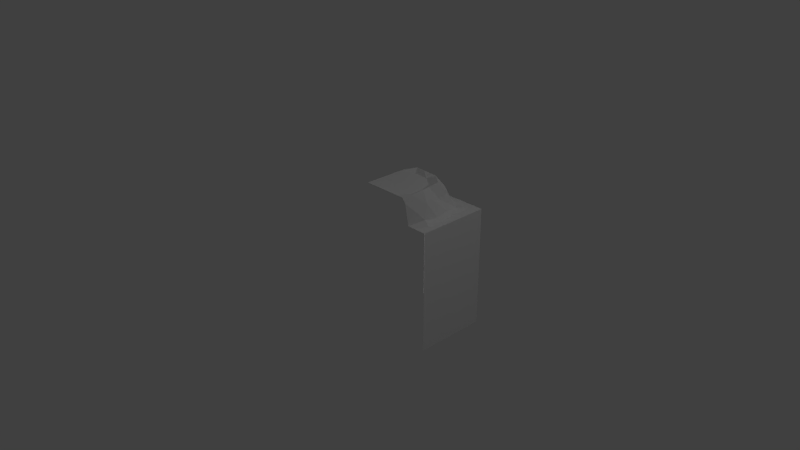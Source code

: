 # Source: GrassWaterBorderBlock_OuterCorner.blend  (saved by Blender 2.74.0; exported with 4.5.12 LTS)
import bpy
from mathutils import Matrix  # noqa: F401  (used for matrix-valued properties, if any)

bpy.ops.wm.read_factory_settings(use_empty=True)
scene = bpy.context.scene
scene.name = 'Scene'

# ---- collections
col_collection_1 = bpy.data.collections.new('Collection 1'); scene.collection.children.link(col_collection_1)

# ---- materials (node trees are filled in below, after node groups)
mat_material = bpy.data.materials.new('Material')
mat_material.alpha_threshold = 0.0
mat_material.use_transparent_shadow = False
mat_material.roughness = 0.5
mat_material.specular_intensity = 0.0
mat_material.line_color = (0.0, 0.0, 0.0, 1.0)

# ---- material node trees

# ---- world
world_world = bpy.data.worlds.new('World'); scene.world = world_world
world_world.color = (0.05088, 0.05088, 0.05088)
world_world.use_sun_shadow = False
world_world.sun_shadow_jitter_overblur = 0.0
world_world.cycles.sampling_method = 'NONE'
world_world.cycles.sample_map_resolution = 256

# ---- cameras
cam_camera = bpy.data.cameras.new('Camera')
cam_camera.clip_end = 100.0
cam_camera.lens = 35.0
cam_camera.sensor_width = 32.0
cam_camera.sensor_height = 18.0
cam_camera.ortho_scale = 7.314
cam_camera.dof.focus_distance = 0.0
cam_camera.dof.aperture_fstop = 128.0

# ---- lights
light_point = bpy.data.lights.new('Point', 'POINT')
light_point.transmission_factor = 0.0
light_point.energy = 100.0
light_point.shadow_buffer_clip_start = 0.5
light_point.shadow_soft_size = 0.1
light_point.shadow_maximum_resolution = 0.006
light_point.use_absolute_resolution = True
light_point.cycles.use_multiple_importance_sampling = False
light_lamp = bpy.data.lights.new('Lamp', 'POINT')
light_lamp.transmission_factor = 0.0
light_lamp.cutoff_distance = 30.0
light_lamp.energy = 100.0
light_lamp.shadow_buffer_clip_start = 1.001
light_lamp.shadow_soft_size = 0.1
light_lamp.shadow_maximum_resolution = 0.006
light_lamp.use_absolute_resolution = True
light_lamp.cycles.use_multiple_importance_sampling = False
light_point_001 = bpy.data.lights.new('Point.001', 'POINT')
light_point_001.transmission_factor = 0.0
light_point_001.energy = 100.0
light_point_001.shadow_buffer_clip_start = 0.5
light_point_001.shadow_soft_size = 0.1
light_point_001.shadow_maximum_resolution = 0.006
light_point_001.use_absolute_resolution = True
light_point_001.cycles.use_multiple_importance_sampling = False

# ---- meshes
me_cube_001 = bpy.data.meshes.new('Cube.001')
me_cube_001.from_pydata([(1.0, -1.0, -1.0), (0.0, 1.0, 0.0), (1.0, -1.0, 0.0), (0.0, 0.6579, -0.8415), (1.0, 0.6578, -1.0), (0.6165, 0.9999, -0.1496), (0.4994, 0.6578, -0.9023), (0.5248, 1.0, 0.0), (0.5586, 1.0, -0.5049), (0.8684, 0.6578, -1.0), (0.8412, 0.6579, 0.0), (0.9199, 0.6578, -0.3987), (0.8773, 0.6578, -0.8541), (0.8993, 0.6578, -0.1641), (0.6845, 0.6578, -0.9135), (0.1305, 0.6578, -0.9054), (1.0, 0.6578, 0.0), (0.0, 0.6578, -1.0), (0.0, -1.0, -1.0), (0.1983, 1.0, -0.6265), (0.0, 0.9995, -0.5248), (0.6154, 0.9999, -0.3338), (0.4041, 1.0, -0.6157), (0.8745, 0.6578, -0.6018), (0.315, 0.6578, -0.9328), (0.0, 0.6572, -0.7217), (0.4634, 0.7099, -0.8345), (0.7216, 0.658, 1.858e-09), (0.852, 0.6857, -0.3668), (0.794, 0.6731, -0.7828), (0.8446, 0.7311, -0.1599), (0.643, 0.7223, -0.8271), (0.127, 0.6967, -0.8188), (0.8221, 0.7175, -0.5547), (0.3075, 0.6675, -0.8302), (0.0, 0.9376, -0.6701), (0.4271, 0.9169, -0.7703), (0.6699, 0.938, -4.179e-09), (0.7591, 0.891, -0.3845), (0.7122, 0.9027, -0.6619), (0.8009, 0.9069, -0.2363), (0.6006, 0.9189, -0.7475), (0.09691, 0.859, -0.7575), (0.7346, 0.8456, -0.5268), (0.2421, 0.8932, -0.7583), (0.0, 0.9998, -0.6178), (0.4921, 1.042, -0.6909), (0.6175, 1.0, 1.224e-10), (0.7215, 1.062, -0.2438), (0.6855, 1.061, -0.5378), (0.6766, 1.029, -0.09396), (0.5785, 1.068, -0.6109), (0.1479, 1.044, -0.7093), (0.6739, 1.037, -0.3903), (0.3085, 1.064, -0.6692)], [], [(15, 24, 6, 14, 12, 9, 17, 3), (9, 12, 23, 11, 13, 10, 16, 4), (7, 5, 21, 8, 22, 19, 20, 1), (15, 3, 25, 32), (11, 23, 33, 28), (10, 13, 30, 27), (24, 15, 32, 34), (6, 24, 34, 26), (13, 11, 28, 30), (14, 6, 26, 31), (12, 14, 31, 29), (23, 12, 29, 33), (29, 31, 39), (43, 29, 39), (33, 29, 43), (38, 33, 43), (28, 33, 38), (40, 28, 38), (30, 28, 40), (37, 30, 40), (37, 27, 30), (49, 39, 51), (43, 39, 49), (53, 43, 49), (38, 43, 53), (48, 38, 53), (40, 38, 48), (50, 40, 48), (40, 50, 37), (50, 47, 37), (19, 52, 20), (45, 20, 52), (52, 19, 54), (19, 22, 54), (54, 22, 46), (46, 22, 51), (22, 8, 51), (51, 8, 49), (49, 8, 53), (8, 21, 53), (53, 21, 48), (21, 5, 48), (48, 5, 50), (5, 7, 50), (50, 7, 47), (39, 41, 51), (51, 41, 46), (41, 36, 46), (46, 36, 54), (36, 44, 54), (54, 44, 52), (44, 42, 52), (52, 42, 45), (42, 35, 45), (39, 31, 41), (31, 26, 41), (41, 26, 36), (26, 34, 36), (36, 34, 44), (34, 32, 44), (44, 32, 42), (32, 25, 42), (42, 25, 35), (0, 4, 16, 2), (0, 18, 17, 4)])
_uv = me_cube_001.uv_layers.new(name='UVMap')
_uv.uv.foreach_set('vector', [0.06641, 0.2725, 0.1006, 0.2656, 0.1387, 0.2725, 0.1748, 0.2705, 0.2148, 0.2832, 0.2119, 0.252, 0.03809, 0.252, 0.03809, 0.2793, 0.2178, 0.252, 0.2197, 0.2842, 0.2197, 0.3408, 0.2295, 0.3867, 0.2256, 0.4395, 0.2246, 0.4766, 0.248, 0.4766, 0.248, 0.252, 0.4346, 0.1973, 0.4424, 0.166, 0.4414, 0.126, 0.4297, 0.08984, 0.3965, 0.06543, 0.3525, 0.06348, 0.3096, 0.07324, 0.3096, 0.1973, 0.5498, 0.0332, 0.5205, 0.04102, 0.5205, 0.06641, 0.5488, 0.05078, 0.7246, 0.1455, 0.7148, 0.1006, 0.7031, 0.1104, 0.71, 0.1514, 0.7188, 0.2324, 0.7197, 0.1973, 0.708, 0.1982, 0.6982, 0.2324, 0.5908, 0.02734, 0.5498, 0.0332, 0.5488, 0.05078, 0.5889, 0.0498, 0.6309, 0.0332, 0.5908, 0.02734, 0.5889, 0.0498, 0.624, 0.04883, 0.7197, 0.1973, 0.7246, 0.1455, 0.71, 0.1514, 0.708, 0.1982, 0.6719, 0.03125, 0.6309, 0.0332, 0.624, 0.04883, 0.6631, 0.0498, 0.7148, 0.04395, 0.6719, 0.03125, 0.6631, 0.0498, 0.6963, 0.05957, 0.7148, 0.1006, 0.7148, 0.04395, 0.6963, 0.05957, 0.7031, 0.1104, 0.7217, 0.3799, 0.6855, 0.3926, 0.7021, 0.4355, 0.6865, 0.3789, 0.6543, 0.332, 0.6973, 0.3535, 0.6631, 0.374, 0.6543, 0.332, 0.6865, 0.3789, 0.6943, 0.4053, 0.6631, 0.374, 0.6865, 0.3789, 0.6572, 0.4082, 0.6631, 0.374, 0.6943, 0.4053, 0.6973, 0.4316, 0.6572, 0.4082, 0.6943, 0.4053, 0.666, 0.4463, 0.6572, 0.4082, 0.6973, 0.4316, 0.6875, 0.4756, 0.666, 0.4463, 0.6973, 0.4316, 0.6875, 0.4756, 0.6533, 0.4756, 0.666, 0.4463, 0.6572, 0.3027, 0.6621, 0.2744, 0.6377, 0.3047, 0.6865, 0.3789, 0.6973, 0.3535, 0.7256, 0.377, 0.623, 0.3271, 0.5625, 0.2842, 0.6309, 0.2812, 0.6943, 0.4053, 0.6865, 0.3789, 0.7217, 0.4043, 0.6309, 0.373, 0.5771, 0.3291, 0.623, 0.3271, 0.6973, 0.4316, 0.6943, 0.4053, 0.7266, 0.4316, 0.6211, 0.4209, 0.582, 0.376, 0.6309, 0.373, 0.6973, 0.4316, 0.7207, 0.459, 0.6875, 0.4756, 0.6211, 0.4209, 0.6162, 0.4502, 0.5645, 0.4502, 0.5684, 0.3613, 0.5586, 0.3457, 0.5312, 0.3691, 0.5312, 0.3506, 0.5312, 0.3691, 0.5586, 0.3457, 0.5586, 0.3457, 0.5684, 0.3613, 0.5879, 0.3535, 0.5771, 0.459, 0.627, 0.459, 0.6035, 0.4746, 0.5879, 0.3535, 0.6055, 0.3623, 0.6221, 0.3496, 0.6221, 0.3496, 0.6055, 0.3623, 0.6377, 0.3633, 0.6055, 0.3623, 0.6338, 0.3828, 0.6377, 0.3633, 0.6377, 0.3633, 0.6338, 0.3828, 0.6572, 0.377, 0.6572, 0.377, 0.6338, 0.3828, 0.6543, 0.4043, 0.6338, 0.3828, 0.6445, 0.415, 0.6543, 0.4043, 0.6543, 0.4043, 0.6445, 0.415, 0.6641, 0.4316, 0.6445, 0.415, 0.6445, 0.4482, 0.6641, 0.4316, 0.6641, 0.4316, 0.6445, 0.4482, 0.668, 0.459, 0.6445, 0.4482, 0.6387, 0.4756, 0.668, 0.459, 0.668, 0.459, 0.6387, 0.4756, 0.6553, 0.4756, 0.6621, 0.3535, 0.6416, 0.3379, 0.6377, 0.3633, 0.6377, 0.3633, 0.6416, 0.3379, 0.6221, 0.3496, 0.6748, 0.4404, 0.6328, 0.4395, 0.6484, 0.4688, 0.6221, 0.2998, 0.6094, 0.2764, 0.5879, 0.3037, 0.6328, 0.4395, 0.5879, 0.4326, 0.6035, 0.4746, 0.5879, 0.3037, 0.5762, 0.2725, 0.5586, 0.2998, 0.5879, 0.4326, 0.5527, 0.4248, 0.5645, 0.4697, 0.5586, 0.2998, 0.5488, 0.2666, 0.5312, 0.293, 0.5527, 0.4248, 0.5283, 0.4219, 0.5283, 0.46, 0.7021, 0.4355, 0.6855, 0.3926, 0.6748, 0.4404, 0.6855, 0.3926, 0.6406, 0.3887, 0.6748, 0.4404, 0.6748, 0.4404, 0.6406, 0.3887, 0.6328, 0.4395, 0.6406, 0.3887, 0.6035, 0.3789, 0.6328, 0.4395, 0.6328, 0.4395, 0.6035, 0.3789, 0.5879, 0.4326, 0.6035, 0.3789, 0.5596, 0.3857, 0.5879, 0.4326, 0.5879, 0.4326, 0.5596, 0.3857, 0.5527, 0.4248, 0.5596, 0.3857, 0.5283, 0.3779, 0.5527, 0.4248, 0.5527, 0.4248, 0.5283, 0.3779, 0.5283, 0.4219, 0.2529, 0.003906, 0.4961, 0.003906, 0.4961, 0.1504, 0.2529, 0.1504, 0.4961, 0.003906, 0.3516, 0.003906, 0.3516, 0.248, 0.4961, 0.248])
me_cube_001.materials.append(mat_material)
me_cube_001.use_remesh_preserve_volume = False
me_cube_001.use_remesh_preserve_attributes = False
me_cube_001.use_mirror_vertex_groups = False
me_cube_001.update()
me_cube_001.normals_split_custom_set([tuple(v) for v in zip(*[iter([1.132e-06, 1.0, 0.0, 1.132e-06, 1.0, 0.0, 1.132e-06, 1.0, 0.0, 1.132e-06, 1.0, 0.0, 1.132e-06, 1.0, 0.0, 1.132e-06, 1.0, 0.0, 1.132e-06, 1.0, 0.0, 1.132e-06, 1.0, 0.0, -4.017e-07, 1.0, -9.868e-07, -4.017e-07, 1.0, -9.868e-07, -4.017e-07, 1.0, -9.868e-07, -4.017e-07, 1.0, -9.868e-07, -4.017e-07, 1.0, -9.868e-07, -4.017e-07, 1.0, -9.868e-07, -4.017e-07, 1.0, -9.868e-07, -4.017e-07, 1.0, -9.868e-07, -0.0004522, 1.0, -1.306e-05, -0.0004522, 1.0, -1.306e-05, -0.0004522, 1.0, -1.306e-05, -0.0004522, 1.0, -1.306e-05, -0.0004522, 1.0, -1.306e-05, -0.0004522, 1.0, -1.306e-05, -0.0004522, 1.0, -1.306e-05, -0.0004522, 1.0, -1.306e-05, -0.2582, 0.9492, -0.18, -0.2582, 0.9492, -0.18, -0.2582, 0.9492, -0.18, -0.2582, 0.9492, -0.18, 0.569, 0.8212, -0.04284, 0.569, 0.8212, -0.04284, 0.569, 0.8212, -0.04284, 0.569, 0.8212, -0.04284, 0.3649, 0.8435, 0.3942, 0.3649, 0.8435, 0.3942, 0.3649, 0.8435, 0.3942, 0.3649, 0.8435, 0.3942, 0.05149, 0.9681, -0.2452, 0.05149, 0.9681, -0.2452, 0.05149, 0.9681, -0.2452, 0.05149, 0.9681, -0.2452, -0.08819, 0.9292, -0.3588, -0.08819, 0.9292, -0.3588, -0.08819, 0.9292, -0.3588, -0.08819, 0.9292, -0.3588, 0.6287, 0.7766, -0.03997, 0.6287, 0.7766, -0.03997, 0.6287, 0.7766, -0.03997, 0.6287, 0.7766, -0.03997, -0.03325, 0.7893, -0.6131, -0.03325, 0.7893, -0.6131, -0.03325, 0.7893, -0.6131, -0.03325, 0.7893, -0.6131, 0.222, 0.9296, -0.2942, 0.222, 0.9296, -0.2942, 0.222, 0.9296, -0.2942, 0.222, 0.9296, -0.2942, 0.4083, 0.9068, -0.1053, 0.4083, 0.9068, -0.1053, 0.4083, 0.9068, -0.1053, 0.4083, 0.9068, -0.1053, 0.3935, 0.5342, -0.7482, 0.3935, 0.5342, -0.7482, 0.3935, 0.5342, -0.7482, 0.94, 0.341, -0.01165, 0.94, 0.341, -0.01165, 0.94, 0.341, -0.01165, 0.7853, 0.5823, -0.2101, 0.7853, 0.5823, -0.2101, 0.7853, 0.5823, -0.2101, 0.7503, 0.5813, -0.315, 0.7503, 0.5813, -0.315, 0.7503, 0.5813, -0.315, 0.9108, 0.4056, -0.07647, 0.9108, 0.4056, -0.07647, 0.9108, 0.4056, -0.07647, 0.8814, 0.3741, -0.2885, 0.8814, 0.3741, -0.2885, 0.8814, 0.3741, -0.2885, 0.9719, 0.2346, -0.01654, 0.9719, 0.2346, -0.01654, 0.9719, 0.2346, -0.01654, 0.8282, 0.3837, 0.4085, 0.8282, 0.3837, 0.4085, 0.8282, 0.3837, 0.4085, 0.7531, 0.1391, 0.643, 0.7531, 0.1391, 0.643, 0.7531, 0.1391, 0.643, 0.4806, 0.5896, -0.6492, 0.4806, 0.5896, -0.6492, 0.4806, 0.5896, -0.6492, 0.9735, 0.2179, -0.06919, 0.9735, 0.2179, -0.06919, 0.9735, 0.2179, -0.06919, 0.9676, 0.2259, 0.1131, 0.9676, 0.2259, 0.1131, 0.9676, 0.2259, 0.1131, 0.8303, 0.4732, -0.2943, 0.8303, 0.4732, -0.2943, 0.8303, 0.4732, -0.2943, 0.8167, 0.4633, -0.3441, 0.8167, 0.4633, -0.3441, 0.8167, 0.4633, -0.3441, 0.858, 0.4257, -0.2874, 0.858, 0.4257, -0.2874, 0.858, 0.4257, -0.2874, 0.8287, 0.4412, 0.3443, 0.8287, 0.4412, 0.3443, 0.8287, 0.4412, 0.3443, 0.8338, 0.3653, 0.414, 0.8338, 0.3653, 0.414, 0.8338, 0.3653, 0.414, 0.6313, 0.5335, 0.5628, 0.6313, 0.5335, 0.5628, 0.6313, 0.5335, 0.5628, 0.1861, 0.9114, 0.3671, 0.1861, 0.9114, 0.3671, 0.1861, 0.9114, 0.3671, -0.2821, 0.9594, 0.003095, -0.2821, 0.9594, 0.003095, -0.2821, 0.9594, 0.003095, -0.2429, 0.7893, 0.5639, -0.2429, 0.7893, 0.5639, -0.2429, 0.7893, 0.5639, -0.04255, 0.6014, 0.7978, -0.04255, 0.6014, 0.7978, -0.04255, 0.6014, 0.7978, 0.1673, 0.7662, 0.6204, 0.1673, 0.7662, 0.6204, 0.1673, 0.7662, 0.6204, -0.3619, 0.9279, 0.08998, -0.3619, 0.9279, 0.08998, -0.3619, 0.9279, 0.08998, -0.3312, 0.8216, 0.464, -0.3312, 0.8216, 0.464, -0.3312, 0.8216, 0.464, -0.2757, 0.8321, 0.4812, -0.2757, 0.8321, 0.4812, -0.2757, 0.8321, 0.4812, -0.4059, 0.9064, 0.1169, -0.4059, 0.9064, 0.1169, -0.4059, 0.9064, 0.1169, -0.4262, 0.8935, 0.1416, -0.4262, 0.8935, 0.1416, -0.4262, 0.8935, 0.1416, -0.5173, 0.8555, 0.02233, -0.5173, 0.8555, 0.02233, -0.5173, 0.8555, 0.02233, -0.5054, 0.8629, 0.003188, -0.5054, 0.8629, 0.003188, -0.5054, 0.8629, 0.003188, -0.4739, 0.8792, 0.04906, -0.4739, 0.8792, 0.04906, -0.4739, 0.8792, 0.04906, -0.2916, 0.9396, -0.1792, -0.2916, 0.9396, -0.1792, -0.2916, 0.9396, -0.1792, 0.0, 0.955, 0.2967, 0.0, 0.955, 0.2967, 0.0, 0.955, 0.2967, 0.5351, 0.6128, -0.5816, 0.5351, 0.6128, -0.5816, 0.5351, 0.6128, -0.5816, 0.401, 0.6508, -0.6447, 0.401, 0.6508, -0.6447, 0.401, 0.6508, -0.6447, 0.1078, 0.4928, -0.8635, 0.1078, 0.4928, -0.8635, 0.1078, 0.4928, -0.8635, -0.03163, 0.5478, -0.836, -0.03163, 0.5478, -0.836, -0.03163, 0.5478, -0.836, -0.1194, 0.4944, -0.861, -0.1194, 0.4944, -0.861, -0.1194, 0.4944, -0.861, 0.1727, 0.4011, -0.8996, 0.1727, 0.4011, -0.8996, 0.1727, 0.4011, -0.8996, -0.06882, 0.2697, -0.9605, -0.06882, 0.2697, -0.9605, -0.06882, 0.2697, -0.9605, -0.5655, 0.351, -0.7463, -0.5655, 0.351, -0.7463, -0.5655, 0.351, -0.7463, -0.1656, 0.6346, -0.7549, -0.1656, 0.6346, -0.7549, -0.1656, 0.6346, -0.7549, 0.5919, 0.4089, -0.6945, 0.5919, 0.4089, -0.6945, 0.5919, 0.4089, -0.6945, 0.01224, 0.3776, -0.9259, 0.01224, 0.3776, -0.9259, 0.01224, 0.3776, -0.9259, 0.1202, 0.3135, -0.942, 0.1202, 0.3135, -0.942, 0.1202, 0.3135, -0.942, -0.1025, 0.2785, -0.955, -0.1025, 0.2785, -0.955, -0.1025, 0.2785, -0.955, -0.09755, 0.2764, -0.9561, -0.09755, 0.2764, -0.9561, -0.09755, 0.2764, -0.9561, -0.01131, 0.3006, -0.9537, -0.01131, 0.3006, -0.9537, -0.01131, 0.3006, -0.9537, -0.08491, 0.3386, -0.9371, -0.08491, 0.3386, -0.9371, -0.08491, 0.3386, -0.9371, -0.6313, 0.1691, -0.7569, -0.6313, 0.1691, -0.7569, -0.6313, 0.1691, -0.7569, -0.5948, 0.1455, -0.7906, -0.5948, 0.1455, -0.7906, -0.5948, 0.1455, -0.7906, 1.0, 0.0, 0.0, 1.0, 0.0, 0.0, 1.0, 0.0, 0.0, 1.0, 0.0, 0.0, -3.595e-08, 4.314e-07, -1.0, -3.595e-08, 4.314e-07, -1.0, -3.595e-08, 4.314e-07, -1.0, -3.595e-08, 4.314e-07, -1.0])] * 3)])

# ---- objects
ob_cube_001 = bpy.data.objects.new('Cube.001', me_cube_001)
ob_point = bpy.data.objects.new('Point', light_point)
ob_lamp = bpy.data.objects.new('Lamp', light_lamp)
ob_camera = bpy.data.objects.new('Camera', cam_camera)
ob_point_001 = bpy.data.objects.new('Point.001', light_point_001)

# ---- transforms, parenting, visibility, modifiers, constraints
ob_cube_001.location = (0.0, 0.0, 0.0)
ob_cube_001.rotation_euler = (1.571, 0.0, 0.0)
ob_cube_001.color = (0.8, 0.8, 0.8, 1.0)
ob_cube_001.lineart.crease_threshold = 0.0
ob_point.location = (-1.713, 1.943, -1.679)
ob_point.lineart.crease_threshold = 0.0
ob_lamp.location = (4.076, 1.005, 5.904)
ob_lamp.rotation_euler = (0.6503, 0.05522, 1.866)
ob_lamp.lock_rotations_4d = False
ob_lamp.empty_display_type = 'ARROWS'
ob_lamp.color = (0.0, 0.0, 0.0, 0.0)
ob_lamp.lineart.crease_threshold = 0.0
ob_camera.location = (7.481, -6.508, 5.344)
ob_camera.rotation_euler = (1.109, 0.0, 0.8149)
ob_camera.lock_rotations_4d = False
ob_camera.empty_display_type = 'ARROWS'
ob_camera.color = (0.0, 0.0, 0.0, 0.0)
ob_camera.display_type = 'WIRE'
ob_camera.lineart.crease_threshold = 0.0
ob_point_001.location = (-1.713, -3.817, -1.679)
ob_point_001.lineart.crease_threshold = 0.0

# ---- collection membership
col_collection_1.objects.link(ob_cube_001)
col_collection_1.objects.link(ob_point)
col_collection_1.objects.link(ob_lamp)
col_collection_1.objects.link(ob_camera)
col_collection_1.objects.link(ob_point_001)

# ---- scene / render settings (as saved in the file)
scene.camera = ob_camera
scene.frame_start = 1; scene.frame_end = 250; scene.frame_set(2)
scene.render.engine = 'BLENDER_EEVEE_NEXT'
scene.render.resolution_percentage = 50
scene.render.dither_intensity = 0.0
scene.cycles.use_denoising = False
scene.cycles.samples = 10
scene.cycles.sampling_pattern = 'TABULATED_SOBOL'
scene.cycles.light_sampling_threshold = 0.0
scene.cycles.use_adaptive_sampling = False
scene.cycles.use_light_tree = False
scene.cycles.blur_glossy = 0.0
scene.cycles.pixel_filter_type = 'GAUSSIAN'
scene.cycles.sample_clamp_indirect = 0.0
scene.view_settings.view_transform = 'Standard'
bpy.context.view_layer.update()
